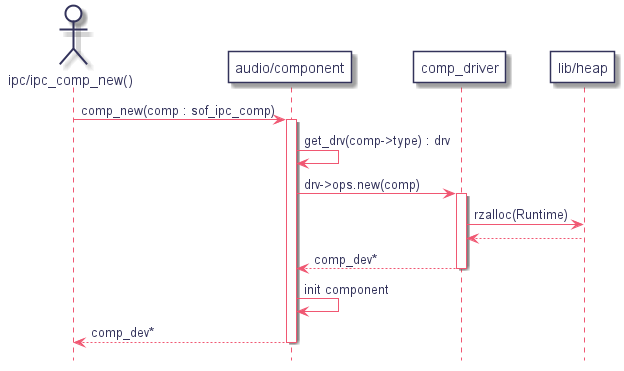

The diagram above was rendered by PlantUML. Its source (embedded in the PNG):
@startuml
hidefootbox
skinparam componentStyle uml2

skinparam defaultFontColor	#33335b

skinparam rectangle {
	color		#d6d6de
	backgroundColor	#ffffff
}

skinparam queue {
	color		#d6d6de
	backgroundColor	#ffffff
}

skinparam component {
	backgroundColor	#ffffff
	borderColor	#33335b
	arrowColor	#f05772
}

skinparam interface {
	backgroundColor	#ffffff
	borderColor	#f05772
}

skinparam class {
	backgroundColor	#ffffff
	borderColor	#33335b
	arrowColor	#f05772
}
skinparam stereotypeCBackgroundColor	#6fccdd

skinparam sequence {
	arrowColor		#4a4a86
	lifeLineBorderColor	#f05772
	groupBorderColor	#a1a1ca
	boxBorderColor		#a1a1ca
	dividerBorderColor	#d6d6de
	dividerBorderThickness	1
}
skinparam participant {
	borderColor		#33335b
	backgroundColor		#ffffff
}
skinparam actor {
	borderColor		#33335b
	backgroundColor		#ffffff
}

skinparam state {
	borderColor		#33335b
	backgroundColor		#ffffff
}

skinparam node {
	backgroundColor		#ffffff
}

skinparam note {
	backgroundColor 	#f6ed80
	borderColor		#d6d6de
}

skinparam activity {
	borderColor		#33335b
	backgroundColor		#ffffff
}

skinparam activityDiamond {
	borderColor		#33335b
	backgroundColor		#ffffff
}

skinparam arrowColor	#f05772
skinparam maxMessageSize 400
skinparam BoxPadding 4
actor "ipc/ipc_comp_new()" as c
participant "audio/component" as comp
participant "comp_driver" as drv
participant "lib/heap" as heap

c -> comp : comp_new(comp : sof_ipc_comp)
	activate comp
	comp -> comp : get_drv(comp->type) : drv
	comp -> drv : drv->ops.new(comp)
  		activate drv
  		drv -> heap : rzalloc(Runtime)
  		drv <-- heap
	comp <-- drv : comp_dev*
	deactivate drv

	comp -> comp : init component
c <-- comp : comp_dev*
deactivate comp

@enduml